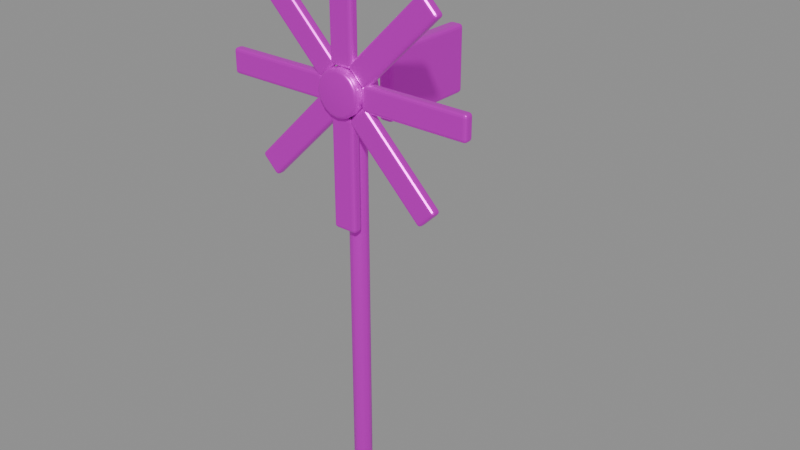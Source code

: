 # Source: wind_pump.blend  (saved by Blender 5.2.45; exported with 4.5.12 LTS)
import bpy
from mathutils import Matrix  # noqa: F401  (used for matrix-valued properties, if any)

bpy.ops.wm.read_factory_settings(use_empty=True)
scene = bpy.context.scene
scene.name = '多叶风力装置'

# ---- collections
col_sea_scene_orf_wind_pump = bpy.data.collections.new('SEA-SCENE-ORF-WIND-PUMP'); scene.collection.children.link(col_sea_scene_orf_wind_pump)

# ---- images (referenced by path relative to the original .blend; pixels are not part of the script)
import os
ASSET_DIR = os.environ.get("B2B_ASSET_DIR", "")  # directory of the original .blend (textures are referenced by path, not embedded)
HERE = os.path.dirname(os.path.abspath(__file__))  # packed textures are extracted next to this script under _unpacked/

def load_image(name, relpath, width, height, colorspace="sRGB"):
    """Load a texture the original file referenced (path relative to the .blend, or extracted next to this script)."""
    p = next((c for c in (os.path.join(HERE, relpath), os.path.join(ASSET_DIR, relpath)) if relpath and os.path.exists(c)), "")
    if p:
        img = bpy.data.images.load(p, check_existing=True)
        img.name = name
    else:  # same state as the original file: an image datablock whose file is absent (Cycles renders it pink)
        img = bpy.data.images.new(name, width, height)
        img.source = "FILE"
        img.filepath = "//" + (relpath or name)
    img.colorspace_settings.name = colorspace
    return img
img_sea_cabin_timber_8x8_512_png = load_image('sea_cabin_timber_8x8_512.png', 'sea_cabin_timber_8x8_512.png', 1024, 1024, 'sRGB')

# ---- materials (node trees are filled in below, after node groups)
mat_sea_metal = bpy.data.materials.new('SEA_Metal')
mat_sea_metal.use_backface_culling_lightprobe_volume = False

# ---- material node trees
mat_sea_metal.use_nodes = True; mat_sea_metal.node_tree.nodes.clear()
_N = mat_sea_metal.node_tree.nodes; _L = mat_sea_metal.node_tree.links
n0 = _N.new('ShaderNodeOutputMaterial'); n0.name = '材质输出'; n0.location = (0, 0)
n1 = _N.new('ShaderNodeBsdfPrincipled'); n1.name = '原理化 BSDF'; n1.location = (0, 0)
n1.inputs[1].default_value = 0.68
n1.inputs[2].default_value = 0.34
n2 = _N.new('ShaderNodeUVMap'); n2.name = 'UV 贴图'; n2.location = (0, 0)
n2.uv_map = 'PaletteUV'
n3 = _N.new('ShaderNodeTexImage'); n3.name = '图像纹理'; n3.location = (0, 0)
n3.image = img_sea_cabin_timber_8x8_512_png
n3.interpolation = 'Closest'
_L.new(n2.outputs[0], n3.inputs[0])
_L.new(n3.outputs[0], n1.inputs[0])
_L.new(n1.outputs[0], n0.inputs[0])
n0.is_active_output = True

# ---- meshes
me_078 = bpy.data.meshes.new('柱体.078')
me_078.from_pydata([(0.0, 0.075, -1.775), (0.0, 0.075, 1.775), (0.0375, 0.06495, -1.775), (0.0375, 0.06495, 1.775), (0.06495, 0.0375, -1.775), (0.06495, 0.0375, 1.775), (0.075, 0.0, -1.775), (0.075, 0.0, 1.775), (0.06495, -0.0375, -1.775), (0.06495, -0.0375, 1.775), (0.0375, -0.06495, -1.775), (0.0375, -0.06495, 1.775), (0.0, -0.075, -1.775), (0.0, -0.075, 1.775), (-0.0375, -0.06495, -1.775), (-0.0375, -0.06495, 1.775), (-0.06495, -0.0375, -1.775), (-0.06495, -0.0375, 1.775), (-0.075, 0.0, -1.775), (-0.075, 0.0, 1.775), (-0.06495, 0.0375, -1.775), (-0.06495, 0.0375, 1.775), (-0.0375, 0.06495, -1.775), (-0.0375, 0.06495, 1.775)], [], [(0, 1, 3, 2), (2, 3, 5, 4), (4, 5, 7, 6), (6, 7, 9, 8), (8, 9, 11, 10), (10, 11, 13, 12), (12, 13, 15, 14), (14, 15, 17, 16), (16, 17, 19, 18), (18, 19, 21, 20), (3, 1, 23, 21, 19, 17, 15, 13, 11, 9, 7, 5), (20, 21, 23, 22), (22, 23, 1, 0), (0, 2, 4, 6, 8, 10, 12, 14, 16, 18, 20, 22)])
me_078.polygons.foreach_set('use_smooth', [True] * 14)
_uv = me_078.uv_layers.new(name='PaletteUV')
_uv.uv.foreach_set('vector', [0.535, 0.035, 0.59, 0.035, 0.59, 0.09, 0.535, 0.09, 0.535, 0.035, 0.59, 0.035, 0.59, 0.09, 0.535, 0.09, 0.535, 0.035, 0.59, 0.035, 0.59, 0.09, 0.535, 0.09, 0.535, 0.035, 0.59, 0.035, 0.59, 0.09, 0.535, 0.09, 0.535, 0.035, 0.59, 0.035, 0.59, 0.09, 0.535, 0.09, 0.535, 0.035, 0.59, 0.035, 0.59, 0.09, 0.535, 0.09, 0.535, 0.035, 0.59, 0.035, 0.59, 0.09, 0.535, 0.09, 0.535, 0.035, 0.59, 0.035, 0.59, 0.09, 0.535, 0.09, 0.535, 0.035, 0.59, 0.035, 0.59, 0.09, 0.535, 0.09, 0.535, 0.035, 0.59, 0.035, 0.59, 0.09, 0.535, 0.09, 0.535, 0.035, 0.59, 0.035, 0.59, 0.09, 0.535, 0.09, 0.535, 0.035, 0.59, 0.035, 0.59, 0.09, 0.535, 0.09, 0.535, 0.035, 0.59, 0.035, 0.59, 0.09, 0.535, 0.09, 0.535, 0.035, 0.59, 0.035, 0.59, 0.09, 0.535, 0.09, 0.535, 0.035, 0.59, 0.035, 0.59, 0.09, 0.535, 0.09, 0.535, 0.035, 0.59, 0.035, 0.59, 0.09, 0.535, 0.09, 0.535, 0.035, 0.59, 0.035, 0.59, 0.09, 0.535, 0.09, 0.535, 0.035, 0.59, 0.035, 0.59, 0.09, 0.535, 0.09])
me_078.materials.append(mat_sea_metal)
me_078.update()
me_079 = bpy.data.meshes.new('柱体.079')
me_079.from_pydata([(0.0, 0.18, -0.13), (0.0, 0.18, 0.13), (0.06888, 0.1663, -0.13), (0.06888, 0.1663, 0.13), (0.1273, 0.1273, -0.13), (0.1273, 0.1273, 0.13), (0.1663, 0.06888, -0.13), (0.1663, 0.06888, 0.13), (0.18, 0.0, -0.13), (0.18, 0.0, 0.13), (0.1663, -0.06888, -0.13), (0.1663, -0.06888, 0.13), (0.1273, -0.1273, -0.13), (0.1273, -0.1273, 0.13), (0.06888, -0.1663, -0.13), (0.06888, -0.1663, 0.13), (0.0, -0.18, -0.13), (0.0, -0.18, 0.13), (-0.06888, -0.1663, -0.13), (-0.06888, -0.1663, 0.13), (-0.1273, -0.1273, -0.13), (-0.1273, -0.1273, 0.13), (-0.1663, -0.06888, -0.13), (-0.1663, -0.06888, 0.13), (-0.18, 0.0, -0.13), (-0.18, 0.0, 0.13), (-0.1663, 0.06888, -0.13), (-0.1663, 0.06888, 0.13), (-0.1273, 0.1273, -0.13), (-0.1273, 0.1273, 0.13), (-0.06888, 0.1663, -0.13), (-0.06888, 0.1663, 0.13)], [], [(0, 1, 3, 2), (2, 3, 5, 4), (4, 5, 7, 6), (6, 7, 9, 8), (8, 9, 11, 10), (10, 11, 13, 12), (12, 13, 15, 14), (14, 15, 17, 16), (16, 17, 19, 18), (18, 19, 21, 20), (20, 21, 23, 22), (22, 23, 25, 24), (24, 25, 27, 26), (26, 27, 29, 28), (3, 1, 31, 29, 27, 25, 23, 21, 19, 17, 15, 13, 11, 9, 7, 5), (28, 29, 31, 30), (30, 31, 1, 0), (0, 2, 4, 6, 8, 10, 12, 14, 16, 18, 20, 22, 24, 26, 28, 30)])
me_079.polygons.foreach_set('use_smooth', [True] * 18)
_uv = me_079.uv_layers.new(name='PaletteUV')
_uv.uv.foreach_set('vector', [0.035, 0.785, 0.09, 0.785, 0.09, 0.84, 0.035, 0.84, 0.035, 0.785, 0.09, 0.785, 0.09, 0.84, 0.035, 0.84, 0.035, 0.785, 0.09, 0.785, 0.09, 0.84, 0.035, 0.84, 0.035, 0.785, 0.09, 0.785, 0.09, 0.84, 0.035, 0.84, 0.035, 0.785, 0.09, 0.785, 0.09, 0.84, 0.035, 0.84, 0.035, 0.785, 0.09, 0.785, 0.09, 0.84, 0.035, 0.84, 0.035, 0.785, 0.09, 0.785, 0.09, 0.84, 0.035, 0.84, 0.035, 0.785, 0.09, 0.785, 0.09, 0.84, 0.035, 0.84, 0.035, 0.785, 0.09, 0.785, 0.09, 0.84, 0.035, 0.84, 0.035, 0.785, 0.09, 0.785, 0.09, 0.84, 0.035, 0.84, 0.035, 0.785, 0.09, 0.785, 0.09, 0.84, 0.035, 0.84, 0.035, 0.785, 0.09, 0.785, 0.09, 0.84, 0.035, 0.84, 0.035, 0.785, 0.09, 0.785, 0.09, 0.84, 0.035, 0.84, 0.035, 0.785, 0.09, 0.785, 0.09, 0.84, 0.035, 0.84, 0.035, 0.785, 0.09, 0.785, 0.09, 0.84, 0.035, 0.84, 0.035, 0.785, 0.09, 0.785, 0.09, 0.84, 0.035, 0.84, 0.035, 0.785, 0.09, 0.785, 0.09, 0.84, 0.035, 0.84, 0.035, 0.785, 0.09, 0.785, 0.09, 0.84, 0.035, 0.84, 0.035, 0.785, 0.09, 0.785, 0.09, 0.84, 0.035, 0.84, 0.035, 0.785, 0.09, 0.785, 0.09, 0.84, 0.035, 0.84, 0.035, 0.785, 0.09, 0.785, 0.09, 0.84, 0.035, 0.84, 0.035, 0.785, 0.09, 0.785, 0.09, 0.84, 0.035, 0.84, 0.035, 0.785, 0.09, 0.785, 0.09, 0.84, 0.035, 0.84, 0.035, 0.785, 0.09, 0.785, 0.09, 0.84, 0.035, 0.84])
me_079.materials.append(mat_sea_metal)
me_079.update()
me_089 = bpy.data.meshes.new('立方体.089')
me_089.from_pydata([(-0.1, -0.04, -0.44), (-0.1, -0.04, 0.44), (-0.1, 0.04, -0.44), (-0.1, 0.04, 0.44), (0.1, -0.04, -0.44), (0.1, -0.04, 0.44), (0.1, 0.04, -0.44), (0.1, 0.04, 0.44)], [], [(0, 1, 3, 2), (2, 3, 7, 6), (6, 7, 5, 4), (4, 5, 1, 0), (2, 6, 4, 0), (7, 3, 1, 5)])
_uv = me_089.uv_layers.new(name='PaletteUV')
_uv.uv.foreach_set('vector', [0.035, 0.91, 0.09, 0.91, 0.09, 0.965, 0.035, 0.965, 0.035, 0.91, 0.09, 0.91, 0.09, 0.965, 0.035, 0.965, 0.035, 0.91, 0.09, 0.91, 0.09, 0.965, 0.035, 0.965, 0.035, 0.91, 0.09, 0.91, 0.09, 0.965, 0.035, 0.965, 0.035, 0.91, 0.09, 0.91, 0.09, 0.965, 0.035, 0.965, 0.035, 0.91, 0.09, 0.91, 0.09, 0.965, 0.035, 0.965])
me_089.materials.append(mat_sea_metal)
me_089.update()
me_090 = bpy.data.meshes.new('立方体.090')
me_090.from_pydata([(-0.1, -0.04, -0.44), (-0.1, -0.04, 0.44), (-0.1, 0.04, -0.44), (-0.1, 0.04, 0.44), (0.1, -0.04, -0.44), (0.1, -0.04, 0.44), (0.1, 0.04, -0.44), (0.1, 0.04, 0.44)], [], [(0, 1, 3, 2), (2, 3, 7, 6), (6, 7, 5, 4), (4, 5, 1, 0), (2, 6, 4, 0), (7, 3, 1, 5)])
_uv = me_090.uv_layers.new(name='PaletteUV')
_uv.uv.foreach_set('vector', [0.035, 0.91, 0.09, 0.91, 0.09, 0.965, 0.035, 0.965, 0.035, 0.91, 0.09, 0.91, 0.09, 0.965, 0.035, 0.965, 0.035, 0.91, 0.09, 0.91, 0.09, 0.965, 0.035, 0.965, 0.035, 0.91, 0.09, 0.91, 0.09, 0.965, 0.035, 0.965, 0.035, 0.91, 0.09, 0.91, 0.09, 0.965, 0.035, 0.965, 0.035, 0.91, 0.09, 0.91, 0.09, 0.965, 0.035, 0.965])
me_090.materials.append(mat_sea_metal)
me_090.update()
me_091 = bpy.data.meshes.new('立方体.091')
me_091.from_pydata([(-0.1, -0.04, -0.44), (-0.1, -0.04, 0.44), (-0.1, 0.04, -0.44), (-0.1, 0.04, 0.44), (0.1, -0.04, -0.44), (0.1, -0.04, 0.44), (0.1, 0.04, -0.44), (0.1, 0.04, 0.44)], [], [(0, 1, 3, 2), (2, 3, 7, 6), (6, 7, 5, 4), (4, 5, 1, 0), (2, 6, 4, 0), (7, 3, 1, 5)])
_uv = me_091.uv_layers.new(name='PaletteUV')
_uv.uv.foreach_set('vector', [0.035, 0.91, 0.09, 0.91, 0.09, 0.965, 0.035, 0.965, 0.035, 0.91, 0.09, 0.91, 0.09, 0.965, 0.035, 0.965, 0.035, 0.91, 0.09, 0.91, 0.09, 0.965, 0.035, 0.965, 0.035, 0.91, 0.09, 0.91, 0.09, 0.965, 0.035, 0.965, 0.035, 0.91, 0.09, 0.91, 0.09, 0.965, 0.035, 0.965, 0.035, 0.91, 0.09, 0.91, 0.09, 0.965, 0.035, 0.965])
me_091.materials.append(mat_sea_metal)
me_091.update()
me_092 = bpy.data.meshes.new('立方体.092')
me_092.from_pydata([(-0.1, -0.04, -0.44), (-0.1, -0.04, 0.44), (-0.1, 0.04, -0.44), (-0.1, 0.04, 0.44), (0.1, -0.04, -0.44), (0.1, -0.04, 0.44), (0.1, 0.04, -0.44), (0.1, 0.04, 0.44)], [], [(0, 1, 3, 2), (2, 3, 7, 6), (6, 7, 5, 4), (4, 5, 1, 0), (2, 6, 4, 0), (7, 3, 1, 5)])
_uv = me_092.uv_layers.new(name='PaletteUV')
_uv.uv.foreach_set('vector', [0.035, 0.91, 0.09, 0.91, 0.09, 0.965, 0.035, 0.965, 0.035, 0.91, 0.09, 0.91, 0.09, 0.965, 0.035, 0.965, 0.035, 0.91, 0.09, 0.91, 0.09, 0.965, 0.035, 0.965, 0.035, 0.91, 0.09, 0.91, 0.09, 0.965, 0.035, 0.965, 0.035, 0.91, 0.09, 0.91, 0.09, 0.965, 0.035, 0.965, 0.035, 0.91, 0.09, 0.91, 0.09, 0.965, 0.035, 0.965])
me_092.materials.append(mat_sea_metal)
me_092.update()
me_093 = bpy.data.meshes.new('立方体.093')
me_093.from_pydata([(-0.1, -0.04, -0.44), (-0.1, -0.04, 0.44), (-0.1, 0.04, -0.44), (-0.1, 0.04, 0.44), (0.1, -0.04, -0.44), (0.1, -0.04, 0.44), (0.1, 0.04, -0.44), (0.1, 0.04, 0.44)], [], [(0, 1, 3, 2), (2, 3, 7, 6), (6, 7, 5, 4), (4, 5, 1, 0), (2, 6, 4, 0), (7, 3, 1, 5)])
_uv = me_093.uv_layers.new(name='PaletteUV')
_uv.uv.foreach_set('vector', [0.035, 0.91, 0.09, 0.91, 0.09, 0.965, 0.035, 0.965, 0.035, 0.91, 0.09, 0.91, 0.09, 0.965, 0.035, 0.965, 0.035, 0.91, 0.09, 0.91, 0.09, 0.965, 0.035, 0.965, 0.035, 0.91, 0.09, 0.91, 0.09, 0.965, 0.035, 0.965, 0.035, 0.91, 0.09, 0.91, 0.09, 0.965, 0.035, 0.965, 0.035, 0.91, 0.09, 0.91, 0.09, 0.965, 0.035, 0.965])
me_093.materials.append(mat_sea_metal)
me_093.update()
me_094 = bpy.data.meshes.new('立方体.094')
me_094.from_pydata([(-0.1, -0.04, -0.44), (-0.1, -0.04, 0.44), (-0.1, 0.04, -0.44), (-0.1, 0.04, 0.44), (0.1, -0.04, -0.44), (0.1, -0.04, 0.44), (0.1, 0.04, -0.44), (0.1, 0.04, 0.44)], [], [(0, 1, 3, 2), (2, 3, 7, 6), (6, 7, 5, 4), (4, 5, 1, 0), (2, 6, 4, 0), (7, 3, 1, 5)])
_uv = me_094.uv_layers.new(name='PaletteUV')
_uv.uv.foreach_set('vector', [0.035, 0.91, 0.09, 0.91, 0.09, 0.965, 0.035, 0.965, 0.035, 0.91, 0.09, 0.91, 0.09, 0.965, 0.035, 0.965, 0.035, 0.91, 0.09, 0.91, 0.09, 0.965, 0.035, 0.965, 0.035, 0.91, 0.09, 0.91, 0.09, 0.965, 0.035, 0.965, 0.035, 0.91, 0.09, 0.91, 0.09, 0.965, 0.035, 0.965, 0.035, 0.91, 0.09, 0.91, 0.09, 0.965, 0.035, 0.965])
me_094.materials.append(mat_sea_metal)
me_094.update()
me_095 = bpy.data.meshes.new('立方体.095')
me_095.from_pydata([(-0.1, -0.04, -0.44), (-0.1, -0.04, 0.44), (-0.1, 0.04, -0.44), (-0.1, 0.04, 0.44), (0.1, -0.04, -0.44), (0.1, -0.04, 0.44), (0.1, 0.04, -0.44), (0.1, 0.04, 0.44)], [], [(0, 1, 3, 2), (2, 3, 7, 6), (6, 7, 5, 4), (4, 5, 1, 0), (2, 6, 4, 0), (7, 3, 1, 5)])
_uv = me_095.uv_layers.new(name='PaletteUV')
_uv.uv.foreach_set('vector', [0.035, 0.91, 0.09, 0.91, 0.09, 0.965, 0.035, 0.965, 0.035, 0.91, 0.09, 0.91, 0.09, 0.965, 0.035, 0.965, 0.035, 0.91, 0.09, 0.91, 0.09, 0.965, 0.035, 0.965, 0.035, 0.91, 0.09, 0.91, 0.09, 0.965, 0.035, 0.965, 0.035, 0.91, 0.09, 0.91, 0.09, 0.965, 0.035, 0.965, 0.035, 0.91, 0.09, 0.91, 0.09, 0.965, 0.035, 0.965])
me_095.materials.append(mat_sea_metal)
me_095.update()
me_096 = bpy.data.meshes.new('立方体.096')
me_096.from_pydata([(-0.1, -0.04, -0.44), (-0.1, -0.04, 0.44), (-0.1, 0.04, -0.44), (-0.1, 0.04, 0.44), (0.1, -0.04, -0.44), (0.1, -0.04, 0.44), (0.1, 0.04, -0.44), (0.1, 0.04, 0.44)], [], [(0, 1, 3, 2), (2, 3, 7, 6), (6, 7, 5, 4), (4, 5, 1, 0), (2, 6, 4, 0), (7, 3, 1, 5)])
_uv = me_096.uv_layers.new(name='PaletteUV')
_uv.uv.foreach_set('vector', [0.035, 0.91, 0.09, 0.91, 0.09, 0.965, 0.035, 0.965, 0.035, 0.91, 0.09, 0.91, 0.09, 0.965, 0.035, 0.965, 0.035, 0.91, 0.09, 0.91, 0.09, 0.965, 0.035, 0.965, 0.035, 0.91, 0.09, 0.91, 0.09, 0.965, 0.035, 0.965, 0.035, 0.91, 0.09, 0.91, 0.09, 0.965, 0.035, 0.965, 0.035, 0.91, 0.09, 0.91, 0.09, 0.965, 0.035, 0.965])
me_096.materials.append(mat_sea_metal)
me_096.update()
me_097 = bpy.data.meshes.new('立方体.097')
me_097.from_pydata([(-0.06, -0.425, -0.275), (-0.06, -0.425, 0.275), (-0.06, 0.425, -0.275), (-0.06, 0.425, 0.275), (0.06, -0.425, -0.275), (0.06, -0.425, 0.275), (0.06, 0.425, -0.275), (0.06, 0.425, 0.275)], [], [(0, 1, 3, 2), (2, 3, 7, 6), (6, 7, 5, 4), (4, 5, 1, 0), (2, 6, 4, 0), (7, 3, 1, 5)])
_uv = me_097.uv_layers.new(name='PaletteUV')
_uv.uv.foreach_set('vector', [0.785, 0.16, 0.84, 0.16, 0.84, 0.215, 0.785, 0.215, 0.785, 0.16, 0.84, 0.16, 0.84, 0.215, 0.785, 0.215, 0.785, 0.16, 0.84, 0.16, 0.84, 0.215, 0.785, 0.215, 0.785, 0.16, 0.84, 0.16, 0.84, 0.215, 0.785, 0.215, 0.785, 0.16, 0.84, 0.16, 0.84, 0.215, 0.785, 0.215, 0.785, 0.16, 0.84, 0.16, 0.84, 0.215, 0.785, 0.215])
me_097.materials.append(mat_sea_metal)
me_097.update()

# ---- objects
ob_wind_pump = bpy.data.objects.new('wind_pump_组件根', None)
ob_x = bpy.data.objects.new('风机立杆', me_078)
ob_x_1 = bpy.data.objects.new('风机轮毂', me_079)
ob_x_2 = bpy.data.objects.new('饱满风机叶片', me_089)
ob_001 = bpy.data.objects.new('饱满风机叶片.001', me_090)
ob_002 = bpy.data.objects.new('饱满风机叶片.002', me_091)
ob_003 = bpy.data.objects.new('饱满风机叶片.003', me_092)
ob_004 = bpy.data.objects.new('饱满风机叶片.004', me_093)
ob_005 = bpy.data.objects.new('饱满风机叶片.005', me_094)
ob_006 = bpy.data.objects.new('饱满风机叶片.006', me_095)
ob_007 = bpy.data.objects.new('饱满风机叶片.007', me_096)
ob_x_3 = bpy.data.objects.new('风机尾翼', me_097)

# ---- transforms, parenting, visibility, modifiers, constraints
ob_wind_pump.location = (0.0, 0.0, 0.0)
ob_x.parent = ob_wind_pump
ob_x.location = (0.0, -0.4675, 1.775)
ob_x.rotation_euler = (0.0, 0.0, -3.142)
_m = ob_x.modifiers.new('实体柔边', 'BEVEL')
_m.width = 0.008
_m.width_pct = 0.008
_m.segments = 3
ob_x_1.parent = ob_wind_pump
ob_x_1.location = (0.0, -0.5475, 3.58)
ob_x_1.rotation_euler = (1.571, -0.0, 0.0)
_m = ob_x_1.modifiers.new('实体柔边', 'BEVEL')
_m.width = 0.025
_m.width_pct = 0.025
_m.segments = 3
ob_x_2.parent = ob_wind_pump
ob_x_2.location = (0.0, -0.5875, 4.2)
_m = ob_x_2.modifiers.new('实体柔边', 'BEVEL')
_m.width = 0.025
_m.width_pct = 0.025
_m.segments = 3
ob_001.parent = ob_wind_pump
ob_001.location = (0.4384, -0.5875, 4.018)
ob_001.rotation_euler = (0.0, 0.7854, 0.0)
_m = ob_001.modifiers.new('实体柔边', 'BEVEL')
_m.width = 0.025
_m.width_pct = 0.025
_m.segments = 3
ob_002.parent = ob_wind_pump
ob_002.location = (0.62, -0.5875, 3.58)
ob_002.rotation_euler = (-0.0, 1.571, 0.0)
_m = ob_002.modifiers.new('实体柔边', 'BEVEL')
_m.width = 0.025
_m.width_pct = 0.025
_m.segments = 3
ob_003.parent = ob_wind_pump
ob_003.location = (0.4384, -0.5875, 3.142)
ob_003.rotation_euler = (-0.0, 2.356, -0.0)
_m = ob_003.modifiers.new('实体柔边', 'BEVEL')
_m.width = 0.025
_m.width_pct = 0.025
_m.segments = 3
ob_004.parent = ob_wind_pump
ob_004.location = (7.593e-17, -0.5875, 2.96)
ob_004.rotation_euler = (-0.0, -3.142, -0.0)
_m = ob_004.modifiers.new('实体柔边', 'BEVEL')
_m.width = 0.025
_m.width_pct = 0.025
_m.segments = 3
ob_005.parent = ob_wind_pump
ob_005.location = (-0.4384, -0.5875, 3.142)
ob_005.rotation_euler = (-0.0, -2.356, -0.0)
_m = ob_005.modifiers.new('实体柔边', 'BEVEL')
_m.width = 0.025
_m.width_pct = 0.025
_m.segments = 3
ob_006.parent = ob_wind_pump
ob_006.location = (-0.62, -0.5875, 3.58)
ob_006.rotation_euler = (0.0, -1.571, 0.0)
_m = ob_006.modifiers.new('实体柔边', 'BEVEL')
_m.width = 0.025
_m.width_pct = 0.025
_m.segments = 3
ob_007.parent = ob_wind_pump
ob_007.location = (-0.4384, -0.5875, 4.018)
ob_007.rotation_euler = (0.0, -0.7854, 0.0)
_m = ob_007.modifiers.new('实体柔边', 'BEVEL')
_m.width = 0.025
_m.width_pct = 0.025
_m.segments = 3
ob_x_3.parent = ob_wind_pump
ob_x_3.location = (0.0, 0.2525, 3.5)
_m = ob_x_3.modifiers.new('实体柔边', 'BEVEL')
_m.width = 0.03
_m.width_pct = 0.03
_m.segments = 3

# ---- collection membership
col_sea_scene_orf_wind_pump.objects.link(ob_wind_pump)
col_sea_scene_orf_wind_pump.objects.link(ob_x)
col_sea_scene_orf_wind_pump.objects.link(ob_x_1)
col_sea_scene_orf_wind_pump.objects.link(ob_x_2)
col_sea_scene_orf_wind_pump.objects.link(ob_001)
col_sea_scene_orf_wind_pump.objects.link(ob_002)
col_sea_scene_orf_wind_pump.objects.link(ob_003)
col_sea_scene_orf_wind_pump.objects.link(ob_004)
col_sea_scene_orf_wind_pump.objects.link(ob_005)
col_sea_scene_orf_wind_pump.objects.link(ob_006)
col_sea_scene_orf_wind_pump.objects.link(ob_007)
col_sea_scene_orf_wind_pump.objects.link(ob_x_3)

# ---- scene / render settings (as saved in the file)
scene.frame_start = 1; scene.frame_end = 250; scene.frame_set(1)
scene.render.engine = 'BLENDER_EEVEE_NEXT'
scene.render.bake_bias = 0.0
scene.render.bake_samples = 0
scene.render.compositor_device = 'GPU'
scene.eevee.use_volume_custom_range = False
scene.eevee.fast_gi_thickness_near = 0.1
scene.eevee.fast_gi_thickness_far = 0.0
scene.eevee.ray_tracing_options.screen_trace_thickness = 0.1
bpy.context.view_layer.update()

# ---- added for rendering (the .blend has no active camera and no usable light): camera, sun + grey world if the file has none
cam_auto = bpy.data.cameras.new('AutoCamera')
cam_auto.lens = 50.0
cam_auto.sensor_width = 36.0
cam_auto.clip_end = 1000.0
ob_auto_camera = bpy.data.objects.new('AutoCamera', cam_auto)
scene.collection.objects.link(ob_auto_camera)
ob_auto_camera.location = (4.88358, -5.86029, 6.22686)
ob_auto_camera.rotation_euler = (1.09748, -7.21219e-08, 0.694738)
scene.camera = ob_auto_camera
light_auto_sun = bpy.data.lights.new('AutoSun', 'SUN')
light_auto_sun.energy = 3.0
light_auto_sun.angle = 0.0523599
ob_auto_sun = bpy.data.objects.new('AutoSun', light_auto_sun)
scene.collection.objects.link(ob_auto_sun)
ob_auto_sun.rotation_euler = (0.872665, 0.174533, 0.523599)
if scene.world is None:
    world_auto = bpy.data.worlds.new('AutoWorld')
    world_auto.color = (0.3, 0.3, 0.3)
    scene.world = world_auto
bpy.context.view_layer.update()
